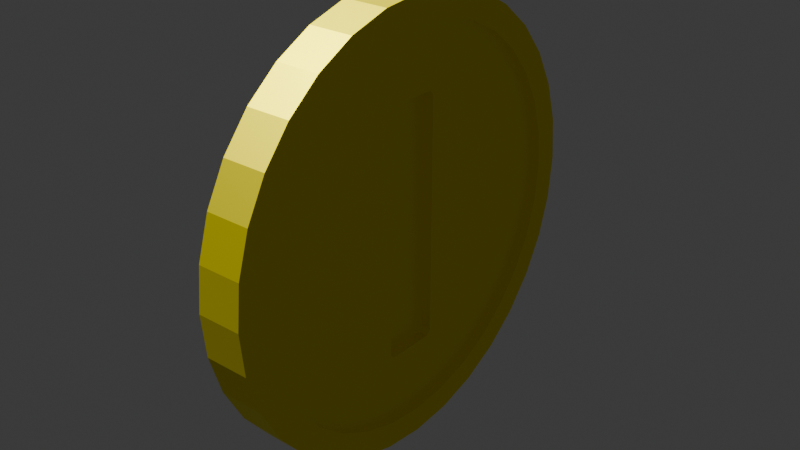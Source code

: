 # Source: MarioCoin.blend  (saved by Blender 4.1.24; exported with 4.5.12 LTS)
import bpy
from mathutils import Matrix  # noqa: F401  (used for matrix-valued properties, if any)

bpy.ops.wm.read_factory_settings(use_empty=True)
scene = bpy.context.scene
scene.name = 'Scene'

# ---- collections
col_collection = bpy.data.collections.new('Collection'); scene.collection.children.link(col_collection)

# ---- materials (node trees are filled in below, after node groups)
mat_mario_coin = bpy.data.materials.new('Mario Coin')
mat_mario_coin.use_transparent_shadow = False

# ---- material node trees
mat_mario_coin.use_nodes = True; mat_mario_coin.node_tree.nodes.clear()
_N = mat_mario_coin.node_tree.nodes; _L = mat_mario_coin.node_tree.links
n0 = _N.new('ShaderNodeBsdfPrincipled'); n0.name = 'Principled BSDF'; n0.location = (10, 300)
n0.inputs[0].default_value = (0.8002, 0.7024, 0.0, 1.0)
n0.inputs[1].default_value = 0.9831
n0.inputs[2].default_value = 0.5339
n0.inputs[27].default_value = (1.0, 0.8718, 0.0, 1.0)
n0.inputs[28].default_value = 0.01
n1 = _N.new('ShaderNodeOutputMaterial'); n1.name = 'Material Output'; n1.location = (300, 300)
_L.new(n0.outputs[0], n1.inputs[0])
n1.is_active_output = True

# ---- world
world_world = bpy.data.worlds.new('World'); scene.world = world_world
world_world.use_nodes = True; world_world.node_tree.nodes.clear()
_N = world_world.node_tree.nodes; _L = world_world.node_tree.links
n0 = _N.new('ShaderNodeOutputWorld'); n0.name = 'World Output'; n0.location = (300, 300)
n1 = _N.new('ShaderNodeBackground'); n1.name = 'Background'; n1.location = (10, 300)
n1.inputs[0].default_value = (0.05088, 0.05088, 0.05088, 1.0)
_L.new(n1.outputs[0], n0.inputs[0])
n0.is_active_output = True
world_world.color = (0.05088, 0.05088, 0.05088)
world_world.use_sun_shadow = False
world_world.sun_shadow_jitter_overblur = 0.0

# ---- lights
light_sun = bpy.data.lights.new('Sun', 'SUN')
light_sun.transmission_factor = 0.0

# ---- meshes
me_mario_coin_mesh = bpy.data.meshes.new('Mario Coin Mesh')
me_mario_coin_mesh.from_pydata([(-0.1019, 0.8815, -2.377e-08), (-0.104, 0.9016, -2.27e-08), (0.104, 0.9016, -3.179e-08), (0.1019, 0.8815, -3.071e-08), (-0.104, 0.8843, -0.1759), (-0.1019, 0.8646, -0.172), (0.1019, 0.8646, -0.172), (0.104, 0.8843, -0.1759), (-0.104, 0.833, -0.345), (-0.1019, 0.8144, -0.3373), (0.1019, 0.8144, -0.3373), (0.104, 0.833, -0.345), (-0.104, 0.7497, -0.5009), (-0.1019, 0.733, -0.4897), (0.1019, 0.733, -0.4897), (0.104, 0.7497, -0.5009), (-0.104, 0.6375, -0.6375), (-0.1019, 0.6233, -0.6233), (0.1019, 0.6233, -0.6233), (0.104, 0.6375, -0.6375), (-0.104, 0.5009, -0.7497), (-0.1019, 0.4897, -0.733), (0.1019, 0.4897, -0.733), (0.104, 0.5009, -0.7497), (-0.104, 0.345, -0.833), (-0.1019, 0.3373, -0.8144), (0.1019, 0.3373, -0.8144), (0.104, 0.345, -0.833), (-0.104, 0.1759, -0.8843), (-0.1019, 0.172, -0.8646), (0.1019, 0.172, -0.8646), (0.104, 0.1759, -0.8843), (-0.104, 7.801e-09, -0.9016), (-0.1019, 7.801e-09, -0.8815), (0.1019, 7.801e-09, -0.8815), (0.104, 7.801e-09, -0.9016), (-0.104, -0.1759, -0.8843), (-0.1019, -0.172, -0.8646), (0.1019, -0.172, -0.8646), (0.104, -0.1759, -0.8843), (-0.104, -0.345, -0.833), (-0.1019, -0.3373, -0.8144), (0.1019, -0.3373, -0.8144), (0.104, -0.345, -0.833), (-0.104, -0.5009, -0.7497), (-0.1019, -0.4897, -0.733), (0.1019, -0.4897, -0.733), (0.104, -0.5009, -0.7497), (-0.104, -0.6375, -0.6375), (-0.1019, -0.6233, -0.6233), (0.1019, -0.6233, -0.6233), (0.104, -0.6375, -0.6375), (-0.104, -0.7497, -0.5009), (-0.1019, -0.733, -0.4897), (0.1019, -0.733, -0.4897), (0.104, -0.7497, -0.5009), (-0.104, -0.833, -0.345), (-0.1019, -0.8144, -0.3373), (0.1019, -0.8144, -0.3373), (0.104, -0.833, -0.345), (-0.104, -0.8843, -0.1759), (-0.1019, -0.8646, -0.172), (0.1019, -0.8646, -0.172), (0.104, -0.8843, -0.1759), (-0.104, -0.9016, -2.27e-08), (-0.1019, -0.8815, -2.377e-08), (0.1019, -0.8815, -3.071e-08), (0.104, -0.9016, -3.179e-08), (-0.104, -0.8843, 0.1759), (-0.1019, -0.8646, 0.172), (0.1019, -0.8646, 0.172), (0.104, -0.8843, 0.1759), (-0.104, -0.833, 0.345), (-0.1019, -0.8144, 0.3373), (0.1019, -0.8144, 0.3373), (0.104, -0.833, 0.345), (-0.104, -0.7497, 0.5009), (-0.1019, -0.733, 0.4897), (0.1019, -0.733, 0.4897), (0.104, -0.7497, 0.5009), (-0.104, -0.6375, 0.6375), (-0.1019, -0.6233, 0.6233), (0.1019, -0.6233, 0.6233), (0.104, -0.6375, 0.6375), (-0.104, -0.5009, 0.7497), (-0.1019, -0.4897, 0.733), (0.1019, -0.4897, 0.733), (0.104, -0.5009, 0.7497), (-0.104, -0.345, 0.833), (-0.1019, -0.3373, 0.8144), (0.1019, -0.3373, 0.8144), (0.104, -0.345, 0.833), (-0.104, -0.1759, 0.8843), (-0.1019, -0.172, 0.8646), (0.1019, -0.172, 0.8646), (0.104, -0.1759, 0.8843), (-0.104, 7.801e-09, 0.9016), (-0.1019, 7.801e-09, 0.8815), (0.1019, 7.801e-09, 0.8815), (0.104, 7.801e-09, 0.9016), (-0.104, 0.1759, 0.8843), (-0.1019, 0.172, 0.8646), (0.1019, 0.172, 0.8646), (0.104, 0.1759, 0.8843), (-0.104, 0.345, 0.833), (-0.1019, 0.3373, 0.8144), (0.1019, 0.3373, 0.8144), (0.104, 0.345, 0.833), (-0.104, 0.5009, 0.7497), (-0.1019, 0.4897, 0.733), (0.1019, 0.4897, 0.733), (0.104, 0.5009, 0.7497), (-0.104, 0.6375, 0.6375), (-0.1019, 0.6233, 0.6233), (0.1019, 0.6233, 0.6233), (0.104, 0.6375, 0.6375), (-0.104, 0.7497, 0.5009), (-0.1019, 0.733, 0.4897), (0.1019, 0.733, 0.4897), (0.104, 0.7497, 0.5009), (-0.104, 0.833, 0.345), (-0.1019, 0.8144, 0.3373), (0.1019, 0.8144, 0.3373), (0.104, 0.833, 0.345), (-0.104, 0.8843, 0.1759), (-0.1019, 0.8646, 0.172), (0.1019, 0.8646, 0.172), (0.104, 0.8843, 0.1759), (-0.104, 0.9799, -2.27e-08), (-0.1019, 1.0, -2.279e-08), (-0.1019, 0.9808, -0.1951), (-0.104, 0.9611, -0.1912), (0.104, 0.9611, -0.1912), (0.1019, 0.9808, -0.1951), (0.1019, 1.0, -3.17e-08), (0.104, 0.9799, -3.179e-08), (-0.1019, 0.9239, -0.3827), (-0.104, 0.9053, -0.375), (0.104, 0.9053, -0.375), (0.1019, 0.9239, -0.3827), (-0.1019, 0.8315, -0.5556), (-0.104, 0.8148, -0.5444), (0.104, 0.8148, -0.5444), (0.1019, 0.8315, -0.5556), (-0.1019, 0.7071, -0.7071), (-0.104, 0.6929, -0.6929), (0.104, 0.6929, -0.6929), (0.1019, 0.7071, -0.7071), (-0.1019, 0.5556, -0.8315), (-0.104, 0.5444, -0.8148), (0.104, 0.5444, -0.8148), (0.1019, 0.5556, -0.8315), (-0.1019, 0.3827, -0.9239), (-0.104, 0.375, -0.9053), (0.104, 0.375, -0.9053), (0.1019, 0.3827, -0.9239), (-0.1019, 0.1951, -0.9808), (-0.104, 0.1912, -0.9611), (0.104, 0.1912, -0.9611), (0.1019, 0.1951, -0.9808), (-0.1019, 7.801e-09, -1.0), (-0.104, 7.801e-09, -0.9799), (0.104, 7.801e-09, -0.9799), (0.1019, 7.801e-09, -1.0), (-0.1019, -0.1951, -0.9808), (-0.104, -0.1912, -0.9611), (0.104, -0.1912, -0.9611), (0.1019, -0.1951, -0.9808), (-0.1019, -0.3827, -0.9239), (-0.104, -0.375, -0.9053), (0.104, -0.375, -0.9053), (0.1019, -0.3827, -0.9239), (-0.1019, -0.5556, -0.8315), (-0.104, -0.5444, -0.8148), (0.104, -0.5444, -0.8148), (0.1019, -0.5556, -0.8315), (-0.1019, -0.7071, -0.7071), (-0.104, -0.6929, -0.6929), (0.104, -0.6929, -0.6929), (0.1019, -0.7071, -0.7071), (-0.1019, -0.8315, -0.5556), (-0.104, -0.8148, -0.5444), (0.104, -0.8148, -0.5444), (0.1019, -0.8315, -0.5556), (-0.1019, -0.9239, -0.3827), (-0.104, -0.9053, -0.375), (0.104, -0.9053, -0.375), (0.1019, -0.9239, -0.3827), (-0.1019, -0.9808, -0.1951), (-0.104, -0.9611, -0.1912), (0.104, -0.9611, -0.1912), (0.1019, -0.9808, -0.1951), (-0.1019, -1.0, -2.279e-08), (-0.104, -0.9799, -2.27e-08), (0.104, -0.9799, -3.179e-08), (0.1019, -1.0, -3.17e-08), (-0.1019, -0.9808, 0.1951), (-0.104, -0.9611, 0.1912), (0.104, -0.9611, 0.1912), (0.1019, -0.9808, 0.1951), (-0.1019, -0.9239, 0.3827), (-0.104, -0.9053, 0.375), (0.104, -0.9053, 0.375), (0.1019, -0.9239, 0.3827), (-0.1019, -0.8315, 0.5556), (-0.104, -0.8148, 0.5444), (0.104, -0.8148, 0.5444), (0.1019, -0.8315, 0.5556), (-0.1019, -0.7071, 0.7071), (-0.104, -0.6929, 0.6929), (0.104, -0.6929, 0.6929), (0.1019, -0.7071, 0.7071), (-0.1019, -0.5556, 0.8315), (-0.104, -0.5444, 0.8148), (0.104, -0.5444, 0.8148), (0.1019, -0.5556, 0.8315), (-0.1019, -0.3827, 0.9239), (-0.104, -0.375, 0.9053), (0.104, -0.375, 0.9053), (0.1019, -0.3827, 0.9239), (-0.1019, -0.1951, 0.9808), (-0.104, -0.1912, 0.9611), (0.104, -0.1912, 0.9611), (0.1019, -0.1951, 0.9808), (-0.1019, 7.801e-09, 1.0), (-0.104, 7.801e-09, 0.9799), (0.104, 7.801e-09, 0.9799), (0.1019, 7.801e-09, 1.0), (-0.1019, 0.1951, 0.9808), (-0.104, 0.1912, 0.9611), (0.104, 0.1912, 0.9611), (0.1019, 0.1951, 0.9808), (-0.1019, 0.3827, 0.9239), (-0.104, 0.375, 0.9053), (0.104, 0.375, 0.9053), (0.1019, 0.3827, 0.9239), (-0.1019, 0.5556, 0.8315), (-0.104, 0.5444, 0.8148), (0.104, 0.5444, 0.8148), (0.1019, 0.5556, 0.8315), (-0.1019, 0.7071, 0.7071), (-0.104, 0.6929, 0.6929), (0.104, 0.6929, 0.6929), (0.1019, 0.7071, 0.7071), (-0.1019, 0.8315, 0.5556), (-0.104, 0.8148, 0.5444), (0.104, 0.8148, 0.5444), (0.1019, 0.8315, 0.5556), (-0.1019, 0.9239, 0.3827), (-0.104, 0.9053, 0.375), (0.104, 0.9053, 0.375), (0.1019, 0.9239, 0.3827), (-0.1019, 0.9808, 0.1951), (-0.104, 0.9611, 0.1912), (0.104, 0.9611, 0.1912), (0.1019, 0.9808, 0.1951), (-0.06355, 0.8614, -4.356e-08), (-0.06563, 0.8815, -4.25e-08), (-0.06563, 0.8646, -0.172), (-0.06355, 0.8449, -0.1681), (0.06353, 0.8449, -0.1681), (0.06561, 0.8646, -0.172), (0.06561, 0.8815, -1.198e-08), (0.06353, 0.8614, -1.093e-08), (-0.06563, 0.8144, -0.3373), (-0.06355, 0.7958, -0.3297), (0.06353, 0.7958, -0.3297), (0.06561, 0.8144, -0.3373), (-0.06563, 0.733, -0.4897), (-0.06355, 0.7162, -0.4786), (0.06353, 0.7162, -0.4786), (0.06561, 0.733, -0.4897), (-0.06563, 0.6233, -0.6233), (-0.06355, 0.6091, -0.6091), (0.06353, 0.6091, -0.6091), (0.06561, 0.6233, -0.6233), (-0.06563, 0.4897, -0.733), (-0.06355, 0.4786, -0.7162), (0.06353, 0.4786, -0.7162), (0.06561, 0.4897, -0.733), (-0.06563, 0.3373, -0.8144), (-0.06355, 0.3297, -0.7958), (0.06353, 0.3297, -0.7958), (0.06561, 0.3373, -0.8144), (-0.06147, 0.1121, -0.573), (-0.06147, 0.1321, -0.5516), (-0.06355, 0.135, -0.5927), (0.06145, 0.1121, -0.5718), (0.06353, 0.135, -0.5928), (0.06145, 0.1321, -0.5516), (-0.06355, 7.801e-09, -0.6018), (-0.06147, 7.801e-09, -0.5806), (0.06145, 7.801e-09, -0.5726), (0.06353, 7.801e-09, -0.5937), (-0.06147, -0.1121, -0.573), (-0.06355, -0.135, -0.5927), (-0.06147, -0.1321, -0.5516), (0.06145, -0.1121, -0.5718), (0.06145, -0.1321, -0.5516), (0.06353, -0.135, -0.5928), (-0.06563, -0.3373, -0.8144), (-0.06355, -0.3297, -0.7958), (0.06353, -0.3297, -0.7958), (0.06561, -0.3373, -0.8144), (-0.06563, -0.4897, -0.733), (-0.06355, -0.4786, -0.7162), (0.06353, -0.4786, -0.7162), (0.06561, -0.4897, -0.733), (-0.06563, -0.6233, -0.6233), (-0.06355, -0.6091, -0.6091), (0.06353, -0.6091, -0.6091), (0.06561, -0.6233, -0.6233), (-0.06563, -0.733, -0.4897), (-0.06355, -0.7162, -0.4786), (0.06353, -0.7162, -0.4786), (0.06561, -0.733, -0.4897), (-0.06563, -0.8144, -0.3373), (-0.06355, -0.7958, -0.3297), (0.06353, -0.7958, -0.3297), (0.06561, -0.8144, -0.3373), (-0.06563, -0.8646, -0.172), (-0.06355, -0.8449, -0.1681), (0.06353, -0.8449, -0.1681), (0.06561, -0.8646, -0.172), (-0.06563, -0.8815, -4.25e-08), (-0.06355, -0.8614, -4.356e-08), (0.06353, -0.8614, -1.093e-08), (0.06561, -0.8815, -1.198e-08), (-0.06563, -0.8646, 0.172), (-0.06355, -0.8449, 0.1681), (0.06353, -0.8449, 0.1681), (0.06561, -0.8646, 0.172), (-0.06563, -0.8144, 0.3373), (-0.06355, -0.7958, 0.3297), (0.06353, -0.7958, 0.3297), (0.06561, -0.8144, 0.3373), (-0.06563, -0.733, 0.4897), (-0.06355, -0.7162, 0.4786), (0.06353, -0.7162, 0.4786), (0.06561, -0.733, 0.4897), (-0.06563, -0.6233, 0.6233), (-0.06355, -0.6091, 0.6091), (0.06353, -0.6091, 0.6091), (0.06561, -0.6233, 0.6233), (-0.06563, -0.4897, 0.733), (-0.06355, -0.4786, 0.7162), (0.06353, -0.4786, 0.7162), (0.06561, -0.4897, 0.733), (-0.06563, -0.3373, 0.8144), (-0.06355, -0.3297, 0.7958), (0.06353, -0.3297, 0.7958), (0.06561, -0.3373, 0.8144), (-0.06147, -0.1121, 0.573), (-0.06147, -0.1321, 0.5516), (-0.06355, -0.135, 0.5927), (0.06145, -0.1121, 0.5718), (0.06353, -0.135, 0.5928), (0.06145, -0.1321, 0.5516), (-0.06355, 7.801e-09, 0.6018), (-0.06147, 7.801e-09, 0.5806), (0.06145, 7.801e-09, 0.5726), (0.06353, 7.801e-09, 0.5937), (-0.06147, 0.1121, 0.573), (-0.06355, 0.135, 0.5927), (-0.06147, 0.1321, 0.5516), (0.06145, 0.1121, 0.5718), (0.06145, 0.1321, 0.5516), (0.06353, 0.135, 0.5928), (-0.06563, 0.3373, 0.8144), (-0.06355, 0.3297, 0.7958), (0.06353, 0.3297, 0.7958), (0.06561, 0.3373, 0.8144), (-0.06563, 0.4897, 0.733), (-0.06355, 0.4786, 0.7162), (0.06353, 0.4786, 0.7162), (0.06561, 0.4897, 0.733), (-0.06563, 0.6233, 0.6233), (-0.06355, 0.6091, 0.6091), (0.06353, 0.6091, 0.6091), (0.06561, 0.6233, 0.6233), (-0.06563, 0.733, 0.4897), (-0.06355, 0.7162, 0.4786), (0.06353, 0.7162, 0.4786), (0.06561, 0.733, 0.4897), (-0.06563, 0.8144, 0.3373), (-0.06355, 0.7958, 0.3297), (0.06353, 0.7958, 0.3297), (0.06561, 0.8144, 0.3373), (-0.06563, 0.8646, 0.172), (-0.06355, 0.8449, 0.1681), (0.06353, 0.8449, 0.1681), (0.06561, 0.8646, 0.172), (-0.06563, 0.172, -0.8646), (-0.06355, 0.1681, -0.8449), (-0.06563, 7.801e-09, -0.8815), (-0.06355, 7.801e-09, -0.8614), (0.06353, 7.801e-09, -0.8614), (0.06561, 7.801e-09, -0.8815), (0.06353, 0.1681, -0.8449), (0.06561, 0.172, -0.8646), (-0.06563, -0.172, -0.8646), (-0.06355, -0.1681, -0.8449), (0.06353, -0.1681, -0.8449), (0.06561, -0.172, -0.8646), (-0.06563, -0.172, 0.8646), (-0.06355, -0.1681, 0.8449), (-0.06563, 7.801e-09, 0.8815), (-0.06355, 7.801e-09, 0.8614), (0.06353, 7.801e-09, 0.8614), (0.06561, 7.801e-09, 0.8815), (0.06353, -0.1681, 0.8449), (0.06561, -0.172, 0.8646), (-0.06563, 0.172, 0.8646), (-0.06355, 0.1681, 0.8449), (0.06353, 0.1681, 0.8449), (0.06561, 0.172, 0.8646), (-0.01306, 0.1121, -0.573), (-0.01098, 0.1121, -0.5529), (-0.01306, 0.1321, -0.5516), (-0.01306, 7.801e-09, -0.5806), (-0.01098, 7.916e-09, -0.5606), (0.01096, 7.801e-09, -0.5526), (0.01304, 7.801e-09, -0.5726), (0.01304, 0.1121, -0.5718), (0.01304, 0.1321, -0.5516), (0.01096, 0.1121, -0.5518), (-0.01306, -0.1121, -0.573), (-0.01306, -0.1321, -0.5516), (-0.01098, -0.1121, -0.5529), (0.01304, -0.1121, -0.5718), (0.01096, -0.1121, -0.5518), (0.01304, -0.1321, -0.5516), (-0.01306, -0.1121, 0.573), (-0.01098, -0.1121, 0.5529), (-0.01306, -0.1321, 0.5516), (-0.01306, 7.801e-09, 0.5806), (-0.01098, 7.683e-09, 0.5606), (0.01096, 7.801e-09, 0.5526), (0.01304, 7.801e-09, 0.5726), (0.01304, -0.1121, 0.5718), (0.01304, -0.1321, 0.5516), (0.01096, -0.1121, 0.5518), (-0.01306, 0.1121, 0.573), (-0.01306, 0.1321, 0.5516), (-0.01098, 0.1121, 0.5529), (0.01304, 0.1121, 0.5718), (0.01096, 0.1121, 0.5518), (0.01304, 0.1321, 0.5516)], [], [(252, 255, 134, 129), (136, 139, 143, 140), (140, 143, 147, 144), (144, 147, 151, 148), (148, 151, 155, 152), (152, 155, 159, 156), (156, 159, 163, 160), (160, 163, 167, 164), (164, 167, 171, 168), (168, 171, 175, 172), (172, 175, 179, 176), (176, 179, 183, 180), (180, 183, 187, 184), (184, 187, 191, 188), (188, 191, 195, 192), (192, 195, 199, 196), (196, 199, 203, 200), (200, 203, 207, 204), (204, 207, 211, 208), (208, 211, 215, 212), (212, 215, 219, 216), (216, 219, 223, 220), (220, 223, 227, 224), (224, 227, 231, 228), (228, 231, 235, 232), (232, 235, 239, 236), (236, 239, 243, 240), (240, 243, 247, 244), (244, 247, 251, 248), (248, 251, 255, 252), (54, 50, 311, 315), (256, 259, 265, 269, 273, 277, 281, 393, 413, 369, 373, 377, 381, 385, 389), (130, 133, 139, 136), (106, 102, 415, 371), (125, 0, 257, 388), (3, 126, 391, 262), (10, 6, 261, 267), (9, 13, 268, 264), (14, 10, 267, 271), (13, 17, 272, 268), (18, 14, 271, 275), (17, 21, 276, 272), (22, 18, 275, 279), (21, 25, 280, 276), (26, 22, 279, 283), (25, 29, 392, 280), (30, 26, 283, 399), (29, 33, 394, 392), (34, 30, 399, 397), (33, 37, 400, 394), (38, 34, 397, 403), (37, 41, 300, 400), (42, 38, 403, 303), (41, 45, 304, 300), (46, 42, 303, 307), (45, 49, 308, 304), (50, 46, 307, 311), (52, 48, 177, 181), (49, 53, 312, 308), (53, 57, 316, 312), (58, 54, 315, 319), (57, 61, 320, 316), (62, 58, 319, 323), (61, 65, 324, 320), (66, 62, 323, 327), (65, 69, 328, 324), (70, 66, 327, 331), (69, 73, 332, 328), (74, 70, 331, 335), (73, 77, 336, 332), (78, 74, 335, 339), (77, 81, 340, 336), (82, 78, 339, 343), (81, 85, 344, 340), (86, 82, 343, 347), (85, 89, 348, 344), (90, 86, 347, 351), (89, 93, 404, 348), (94, 90, 351, 411), (93, 97, 406, 404), (98, 94, 411, 409), (97, 101, 412, 406), (102, 98, 409, 415), (104, 100, 229, 233), (101, 105, 368, 412), (105, 109, 372, 368), (110, 106, 371, 375), (109, 113, 376, 372), (114, 110, 375, 379), (113, 117, 380, 376), (118, 114, 379, 383), (117, 121, 384, 380), (122, 118, 383, 387), (121, 125, 388, 384), (126, 122, 387, 391), (129, 134, 133, 130), (4, 1, 128, 131), (5, 9, 264, 258), (410, 350, 346, 342, 338, 334, 330, 326, 322, 318, 314, 310, 306, 302, 402), (103, 107, 234, 230), (51, 55, 182, 178), (108, 104, 233, 237), (56, 52, 181, 185), (1, 124, 253, 128), (107, 111, 238, 234), (55, 59, 186, 182), (2, 7, 132, 135), (112, 108, 237, 241), (60, 56, 185, 189), (8, 4, 131, 137), (111, 115, 242, 238), (59, 63, 190, 186), (7, 11, 138, 132), (116, 112, 241, 245), (64, 60, 189, 193), (12, 8, 137, 141), (115, 119, 246, 242), (63, 67, 194, 190), (11, 15, 142, 138), (120, 116, 245, 249), (68, 64, 193, 197), (16, 12, 141, 145), (119, 123, 250, 246), (67, 71, 198, 194), (15, 19, 146, 142), (124, 120, 249, 253), (72, 68, 197, 201), (20, 16, 145, 149), (123, 127, 254, 250), (71, 75, 202, 198), (19, 23, 150, 146), (6, 3, 262, 261), (76, 72, 201, 205), (24, 20, 149, 153), (127, 2, 135, 254), (75, 79, 206, 202), (23, 27, 154, 150), (80, 76, 205, 209), (28, 24, 153, 157), (79, 83, 210, 206), (27, 31, 158, 154), (84, 80, 209, 213), (32, 28, 157, 161), (83, 87, 214, 210), (31, 35, 162, 158), (88, 84, 213, 217), (36, 32, 161, 165), (87, 91, 218, 214), (35, 39, 166, 162), (92, 88, 217, 221), (40, 36, 165, 169), (91, 95, 222, 218), (39, 43, 170, 166), (96, 92, 221, 225), (44, 40, 169, 173), (95, 99, 226, 222), (43, 47, 174, 170), (100, 96, 225, 229), (48, 44, 173, 177), (99, 103, 230, 226), (47, 51, 178, 174), (352, 359, 435, 432), (290, 286, 393, 395), (286, 363, 413, 393), (263, 390, 386, 382, 378, 374, 370, 414, 398, 282, 278, 274, 270, 266, 260), (357, 298, 431, 440), (364, 285, 418, 443), (289, 366, 447, 424), (297, 292, 422, 429), (354, 295, 401, 405), (360, 355, 439, 438), (359, 362, 442, 435), (365, 360, 438, 445), (444, 417, 420, 428, 433, 436), (291, 294, 426, 419), (405, 401, 301, 305, 309, 313, 317, 321, 325, 329, 333, 337, 341, 345, 349), (296, 353, 434, 427), (292, 287, 423, 422), (446, 437, 441, 430, 421, 425), (361, 367, 414, 408), (358, 354, 405, 407), (284, 291, 419, 416), (288, 293, 396, 398), (367, 288, 398, 414), (356, 361, 408, 410), (295, 290, 395, 401), (299, 356, 410, 402), (363, 358, 407, 413), (293, 299, 402, 396), (284, 285, 286), (287, 288, 289), (294, 295, 296), (297, 298, 299), (352, 353, 354), (355, 356, 357), (362, 363, 364), (365, 366, 367), (416, 417, 418), (423, 424, 425), (426, 427, 428), (429, 430, 431), (432, 433, 434), (439, 440, 441), (442, 443, 444), (445, 446, 447), (129, 130, 131, 128), (133, 134, 135, 132), (130, 136, 137, 131), (139, 133, 132, 138), (136, 140, 141, 137), (143, 139, 138, 142), (140, 144, 145, 141), (147, 143, 142, 146), (144, 148, 149, 145), (151, 147, 146, 150), (148, 152, 153, 149), (155, 151, 150, 154), (152, 156, 157, 153), (159, 155, 154, 158), (156, 160, 161, 157), (163, 159, 158, 162), (160, 164, 165, 161), (167, 163, 162, 166), (164, 168, 169, 165), (171, 167, 166, 170), (168, 172, 173, 169), (175, 171, 170, 174), (172, 176, 177, 173), (179, 175, 174, 178), (176, 180, 181, 177), (183, 179, 178, 182), (180, 184, 185, 181), (187, 183, 182, 186), (184, 188, 189, 185), (191, 187, 186, 190), (188, 192, 193, 189), (195, 191, 190, 194), (192, 196, 197, 193), (199, 195, 194, 198), (196, 200, 201, 197), (203, 199, 198, 202), (200, 204, 205, 201), (207, 203, 202, 206), (204, 208, 209, 205), (211, 207, 206, 210), (208, 212, 213, 209), (215, 211, 210, 214), (212, 216, 217, 213), (219, 215, 214, 218), (216, 220, 221, 217), (223, 219, 218, 222), (220, 224, 225, 221), (227, 223, 222, 226), (224, 228, 229, 225), (231, 227, 226, 230), (228, 232, 233, 229), (235, 231, 230, 234), (232, 236, 237, 233), (239, 235, 234, 238), (236, 240, 241, 237), (243, 239, 238, 242), (240, 244, 245, 241), (247, 243, 242, 246), (244, 248, 249, 245), (251, 247, 246, 250), (248, 252, 253, 249), (255, 251, 250, 254), (252, 129, 128, 253), (134, 255, 254, 135), (1, 4, 5, 0), (7, 2, 3, 6), (4, 8, 9, 5), (11, 7, 6, 10), (8, 12, 13, 9), (15, 11, 10, 14), (12, 16, 17, 13), (19, 15, 14, 18), (16, 20, 21, 17), (23, 19, 18, 22), (20, 24, 25, 21), (27, 23, 22, 26), (24, 28, 29, 25), (31, 27, 26, 30), (28, 32, 33, 29), (35, 31, 30, 34), (32, 36, 37, 33), (39, 35, 34, 38), (36, 40, 41, 37), (43, 39, 38, 42), (40, 44, 45, 41), (47, 43, 42, 46), (44, 48, 49, 45), (51, 47, 46, 50), (48, 52, 53, 49), (55, 51, 50, 54), (52, 56, 57, 53), (59, 55, 54, 58), (56, 60, 61, 57), (63, 59, 58, 62), (60, 64, 65, 61), (67, 63, 62, 66), (64, 68, 69, 65), (71, 67, 66, 70), (68, 72, 73, 69), (75, 71, 70, 74), (72, 76, 77, 73), (79, 75, 74, 78), (76, 80, 81, 77), (83, 79, 78, 82), (80, 84, 85, 81), (87, 83, 82, 86), (84, 88, 89, 85), (91, 87, 86, 90), (88, 92, 93, 89), (95, 91, 90, 94), (92, 96, 97, 93), (99, 95, 94, 98), (96, 100, 101, 97), (103, 99, 98, 102), (100, 104, 105, 101), (107, 103, 102, 106), (104, 108, 109, 105), (111, 107, 106, 110), (108, 112, 113, 109), (115, 111, 110, 114), (112, 116, 117, 113), (119, 115, 114, 118), (116, 120, 121, 117), (123, 119, 118, 122), (120, 124, 125, 121), (127, 123, 122, 126), (124, 1, 0, 125), (2, 127, 126, 3), (257, 258, 259, 256), (261, 262, 263, 260), (258, 264, 265, 259), (267, 261, 260, 266), (264, 268, 269, 265), (271, 267, 266, 270), (268, 272, 273, 269), (275, 271, 270, 274), (272, 276, 277, 273), (279, 275, 274, 278), (276, 280, 281, 277), (283, 279, 278, 282), (280, 392, 393, 281), (399, 283, 282, 398), (392, 394, 395, 393), (397, 399, 398, 396), (394, 400, 401, 395), (403, 397, 396, 402), (400, 300, 301, 401), (303, 403, 402, 302), (300, 304, 305, 301), (307, 303, 302, 306), (304, 308, 309, 305), (311, 307, 306, 310), (308, 312, 313, 309), (315, 311, 310, 314), (312, 316, 317, 313), (319, 315, 314, 318), (316, 320, 321, 317), (323, 319, 318, 322), (320, 324, 325, 321), (327, 323, 322, 326), (324, 328, 329, 325), (331, 327, 326, 330), (328, 332, 333, 329), (335, 331, 330, 334), (332, 336, 337, 333), (339, 335, 334, 338), (336, 340, 341, 337), (343, 339, 338, 342), (340, 344, 345, 341), (347, 343, 342, 346), (344, 348, 349, 345), (351, 347, 346, 350), (348, 404, 405, 349), (411, 351, 350, 410), (404, 406, 407, 405), (409, 411, 410, 408), (406, 412, 413, 407), (415, 409, 408, 414), (412, 368, 369, 413), (371, 415, 414, 370), (368, 372, 373, 369), (375, 371, 370, 374), (372, 376, 377, 373), (379, 375, 374, 378), (376, 380, 381, 377), (383, 379, 378, 382), (380, 384, 385, 381), (387, 383, 382, 386), (384, 388, 389, 385), (391, 387, 386, 390), (388, 257, 256, 389), (262, 391, 390, 263), (286, 290, 291, 284), (293, 288, 287, 292), (290, 295, 294, 291), (299, 293, 292, 297), (354, 358, 359, 352), (361, 356, 355, 360), (358, 363, 362, 359), (367, 361, 360, 365), (366, 289, 288, 367), (356, 299, 298, 357), (295, 354, 353, 296), (285, 364, 363, 286), (416, 419, 420, 417), (422, 423, 425, 421), (419, 426, 428, 420), (429, 422, 421, 430), (432, 435, 436, 433), (438, 439, 441, 437), (435, 442, 444, 436), (445, 438, 437, 446), (446, 425, 424, 447), (440, 431, 430, 441), (427, 434, 433, 428), (417, 444, 443, 418), (352, 432, 434, 353), (426, 294, 296, 427), (418, 285, 284, 416), (447, 366, 365, 445), (442, 362, 364, 443), (289, 424, 423, 287), (357, 440, 439, 355), (297, 429, 431, 298), (0, 5, 258, 257)])
_uv = me_mario_coin_mesh.uv_layers.new(name='UVMap')
_uv.uv.foreach_set('vector', [0.4025, 0.4491, 0.4025, 0.5509, 0.5, 0.5509, 0.5, 0.4491, 0.6913, 0.4491, 0.6913, 0.5509, 0.7778, 0.5509, 0.7778, 0.4491, 0.7778, 0.4491, 0.7778, 0.5509, 0.8536, 0.5509, 0.8536, 0.4491, 0.8536, 0.4491, 0.8536, 0.5509, 0.7778, 0.5509, 0.7778, 0.4491, 0.7778, 0.4491, 0.7778, 0.5509, 0.6913, 0.5509, 0.6913, 0.4491, 0.6913, 0.4491, 0.6913, 0.5509, 0.5975, 0.5509, 0.5975, 0.4491, 0.5975, 0.4491, 0.5975, 0.5509, 0.5, 0.5509, 0.5, 0.4491, 0.5, 0.4491, 0.5, 0.5509, 0.4025, 0.5509, 0.4025, 0.4491, 0.4025, 0.4491, 0.4025, 0.5509, 0.3087, 0.5509, 0.3087, 0.4491, 0.3087, 0.4491, 0.3087, 0.5509, 0.2222, 0.5509, 0.2222, 0.4491, 0.2222, 0.4491, 0.2222, 0.5509, 0.1464, 0.5509, 0.1464, 0.4491, 0.8536, 0.4491, 0.8536, 0.5509, 0.7778, 0.5509, 0.7778, 0.4491, 0.7778, 0.4491, 0.7778, 0.5509, 0.6913, 0.5509, 0.6913, 0.4491, 0.6913, 0.4491, 0.6913, 0.5509, 0.5975, 0.5509, 0.5975, 0.4491, 0.5975, 0.4491, 0.5975, 0.5509, 0.5, 0.5509, 0.5, 0.4491, 0.5, 0.4491, 0.5, 0.5509, 0.4025, 0.5509, 0.4025, 0.4491, 0.4025, 0.4491, 0.4025, 0.5509, 0.3087, 0.5509, 0.3087, 0.4491, 0.3087, 0.4491, 0.3087, 0.5509, 0.2222, 0.5509, 0.2222, 0.4491, 0.2222, 0.4491, 0.2222, 0.5509, 0.1464, 0.5509, 0.1464, 0.4491, 0.1464, 0.4491, 0.1464, 0.5509, 0.2222, 0.5509, 0.2222, 0.4491, 0.2222, 0.4491, 0.2222, 0.5509, 0.3087, 0.5509, 0.3087, 0.4491, 0.3087, 0.4491, 0.3087, 0.5509, 0.4025, 0.5509, 0.4025, 0.4491, 0.4025, 0.4491, 0.4025, 0.5509, 0.5, 0.5509, 0.5, 0.4491, 0.5, 0.4491, 0.5, 0.5509, 0.5975, 0.5509, 0.5975, 0.4491, 0.5975, 0.4491, 0.5975, 0.5509, 0.6913, 0.5509, 0.6913, 0.4491, 0.6913, 0.4491, 0.6913, 0.5509, 0.7778, 0.5509, 0.7778, 0.4491, 0.7778, 0.4491, 0.7778, 0.5509, 0.8536, 0.5509, 0.8536, 0.4491, 0.1464, 0.4491, 0.1464, 0.5509, 0.2222, 0.5509, 0.2222, 0.4491, 0.2222, 0.4491, 0.2222, 0.5509, 0.3087, 0.5509, 0.3087, 0.4491, 0.3087, 0.4491, 0.3087, 0.5509, 0.4025, 0.5509, 0.4025, 0.4491, 0.7449, 0.5509, 0.8117, 0.5509, 0.8117, 0.5328, 0.7449, 0.5328, 0.5, 0.9307, 0.584, 0.9224, 0.6648, 0.8979, 0.7393, 0.8581, 0.8046, 0.8046, 0.8581, 0.7393, 0.8979, 0.6648, 0.9224, 0.584, 0.07757, 0.584, 0.1021, 0.6648, 0.1419, 0.7393, 0.1954, 0.8046, 0.2607, 0.8581, 0.3352, 0.8979, 0.416, 0.9224, 0.5975, 0.4491, 0.5975, 0.5509, 0.6913, 0.5509, 0.6913, 0.4491, 0.6687, 0.5509, 0.586, 0.5509, 0.586, 0.5328, 0.6687, 0.5328, 0.414, 0.4491, 0.5, 0.4491, 0.5, 0.4672, 0.414, 0.4672, 0.5, 0.5509, 0.414, 0.5509, 0.414, 0.5328, 0.5, 0.5328, 0.6687, 0.5509, 0.586, 0.5509, 0.586, 0.5328, 0.6687, 0.5328, 0.6687, 0.4491, 0.7449, 0.4491, 0.7449, 0.4672, 0.6687, 0.4672, 0.7449, 0.5509, 0.6687, 0.5509, 0.6687, 0.5328, 0.7449, 0.5328, 0.7449, 0.4491, 0.8117, 0.4491, 0.8117, 0.4672, 0.7449, 0.4672, 0.8117, 0.5509, 0.7449, 0.5509, 0.7449, 0.5328, 0.8117, 0.5328, 0.8117, 0.4491, 0.7449, 0.4491, 0.7449, 0.4672, 0.8117, 0.4672, 0.7449, 0.5509, 0.8117, 0.5509, 0.8117, 0.5328, 0.7449, 0.5328, 0.7449, 0.4491, 0.6687, 0.4491, 0.6687, 0.4672, 0.7449, 0.4672, 0.6687, 0.5509, 0.7449, 0.5509, 0.7449, 0.5328, 0.6687, 0.5328, 0.6687, 0.4491, 0.586, 0.4491, 0.586, 0.4672, 0.6687, 0.4672, 0.586, 0.5509, 0.6687, 0.5509, 0.6687, 0.5328, 0.586, 0.5328, 0.586, 0.4491, 0.5, 0.4491, 0.5, 0.4672, 0.586, 0.4672, 0.5, 0.5509, 0.586, 0.5509, 0.586, 0.5328, 0.5, 0.5328, 0.5, 0.4491, 0.414, 0.4491, 0.414, 0.4672, 0.5, 0.4672, 0.414, 0.5509, 0.5, 0.5509, 0.5, 0.5328, 0.414, 0.5328, 0.414, 0.4491, 0.3313, 0.4491, 0.3313, 0.4672, 0.414, 0.4672, 0.3313, 0.5509, 0.414, 0.5509, 0.414, 0.5328, 0.3313, 0.5328, 0.3313, 0.4491, 0.2551, 0.4491, 0.2551, 0.4672, 0.3313, 0.4672, 0.2551, 0.5509, 0.3313, 0.5509, 0.3313, 0.5328, 0.2551, 0.5328, 0.2551, 0.4491, 0.1883, 0.4491, 0.1883, 0.4672, 0.2551, 0.4672, 0.1883, 0.5509, 0.2551, 0.5509, 0.2551, 0.5328, 0.1883, 0.5328, 0.7505, 0.1252, 0.8188, 0.1812, 0.8464, 0.1536, 0.7722, 0.09262, 0.8117, 0.4491, 0.7449, 0.4491, 0.7449, 0.4672, 0.8117, 0.4672, 0.7449, 0.4491, 0.6687, 0.4491, 0.6687, 0.4672, 0.7449, 0.4672, 0.6687, 0.5509, 0.7449, 0.5509, 0.7449, 0.5328, 0.6687, 0.5328, 0.6687, 0.4491, 0.586, 0.4491, 0.586, 0.4672, 0.6687, 0.4672, 0.586, 0.5509, 0.6687, 0.5509, 0.6687, 0.5328, 0.586, 0.5328, 0.586, 0.4491, 0.5, 0.4491, 0.5, 0.4672, 0.586, 0.4672, 0.5, 0.5509, 0.586, 0.5509, 0.586, 0.5328, 0.5, 0.5328, 0.5, 0.4491, 0.414, 0.4491, 0.414, 0.4672, 0.5, 0.4672, 0.414, 0.5509, 0.5, 0.5509, 0.5, 0.5328, 0.414, 0.5328, 0.414, 0.4491, 0.3313, 0.4491, 0.3313, 0.4672, 0.414, 0.4672, 0.3313, 0.5509, 0.414, 0.5509, 0.414, 0.5328, 0.3313, 0.5328, 0.3313, 0.4491, 0.2551, 0.4491, 0.2551, 0.4672, 0.3313, 0.4672, 0.2551, 0.5509, 0.3313, 0.5509, 0.3313, 0.5328, 0.2551, 0.5328, 0.2551, 0.4491, 0.1883, 0.4491, 0.1883, 0.4672, 0.2551, 0.4672, 0.1883, 0.5509, 0.2551, 0.5509, 0.2551, 0.5328, 0.1883, 0.5328, 0.1883, 0.4491, 0.2551, 0.4491, 0.2551, 0.4672, 0.1883, 0.4672, 0.2551, 0.5509, 0.1883, 0.5509, 0.1883, 0.5328, 0.2551, 0.5328, 0.2551, 0.4491, 0.3313, 0.4491, 0.3313, 0.4672, 0.2551, 0.4672, 0.3313, 0.5509, 0.2551, 0.5509, 0.2551, 0.5328, 0.3313, 0.5328, 0.3313, 0.4491, 0.414, 0.4491, 0.414, 0.4672, 0.3313, 0.4672, 0.414, 0.5509, 0.3313, 0.5509, 0.3313, 0.5328, 0.414, 0.5328, 0.414, 0.4491, 0.5, 0.4491, 0.5, 0.4672, 0.414, 0.4672, 0.5, 0.5509, 0.414, 0.5509, 0.414, 0.5328, 0.5, 0.5328, 0.5, 0.4491, 0.586, 0.4491, 0.586, 0.4672, 0.5, 0.4672, 0.586, 0.5509, 0.5, 0.5509, 0.5, 0.5328, 0.586, 0.5328, 0.08351, 0.6725, 0.05785, 0.5879, 0.01946, 0.5956, 0.04734, 0.6875, 0.586, 0.4491, 0.6687, 0.4491, 0.6687, 0.4672, 0.586, 0.4672, 0.6687, 0.4491, 0.7449, 0.4491, 0.7449, 0.4672, 0.6687, 0.4672, 0.7449, 0.5509, 0.6687, 0.5509, 0.6687, 0.5328, 0.7449, 0.5328, 0.7449, 0.4491, 0.8117, 0.4491, 0.8117, 0.4672, 0.7449, 0.4672, 0.8117, 0.5509, 0.7449, 0.5509, 0.7449, 0.5328, 0.8117, 0.5328, 0.1883, 0.4491, 0.2551, 0.4491, 0.2551, 0.4672, 0.1883, 0.4672, 0.2551, 0.5509, 0.1883, 0.5509, 0.1883, 0.5328, 0.2551, 0.5328, 0.2551, 0.4491, 0.3313, 0.4491, 0.3313, 0.4672, 0.2551, 0.4672, 0.3313, 0.5509, 0.2551, 0.5509, 0.2551, 0.5328, 0.3313, 0.5328, 0.3313, 0.4491, 0.414, 0.4491, 0.414, 0.4672, 0.3313, 0.4672, 0.414, 0.5509, 0.3313, 0.5509, 0.3313, 0.5328, 0.414, 0.5328, 0.5, 0.4491, 0.5, 0.5509, 0.5975, 0.5509, 0.5975, 0.4491, 0.5879, 0.9421, 0.5, 0.9508, 0.5, 0.99, 0.5956, 0.9805, 0.586, 0.4491, 0.6687, 0.4491, 0.6687, 0.4672, 0.586, 0.4672, 0.07757, 0.416, 0.1021, 0.3352, 0.1419, 0.2607, 0.1954, 0.1954, 0.2607, 0.1419, 0.3352, 0.1021, 0.416, 0.07757, 0.5, 0.06929, 0.584, 0.07757, 0.6648, 0.1021, 0.7393, 0.1419, 0.8046, 0.1954, 0.8581, 0.2607, 0.8979, 0.3352, 0.9224, 0.416, 0.05785, 0.5879, 0.08351, 0.6725, 0.04734, 0.6875, 0.01946, 0.5956, 0.8188, 0.1812, 0.7505, 0.1252, 0.7722, 0.09262, 0.8464, 0.1536, 0.1252, 0.7505, 0.08351, 0.6725, 0.04734, 0.6875, 0.09262, 0.7722, 0.6725, 0.08351, 0.7505, 0.1252, 0.7722, 0.09262, 0.6875, 0.04734, 0.5, 0.9508, 0.4121, 0.9421, 0.4044, 0.9805, 0.5, 0.99, 0.08351, 0.6725, 0.1252, 0.7505, 0.09262, 0.7722, 0.04734, 0.6875, 0.7505, 0.1252, 0.6725, 0.08351, 0.6875, 0.04734, 0.7722, 0.09262, 0.5, 0.9508, 0.5879, 0.9421, 0.5956, 0.9805, 0.5, 0.99, 0.1812, 0.8188, 0.1252, 0.7505, 0.09262, 0.7722, 0.1536, 0.8464, 0.5879, 0.05785, 0.6725, 0.08351, 0.6875, 0.04734, 0.5956, 0.01946, 0.6725, 0.9165, 0.5879, 0.9421, 0.5956, 0.9805, 0.6875, 0.9527, 0.1252, 0.7505, 0.1812, 0.8188, 0.1536, 0.8464, 0.09262, 0.7722, 0.6725, 0.08351, 0.5879, 0.05785, 0.5956, 0.01946, 0.6875, 0.04734, 0.5879, 0.9421, 0.6725, 0.9165, 0.6875, 0.9527, 0.5956, 0.9805, 0.2495, 0.8748, 0.1812, 0.8188, 0.1536, 0.8464, 0.2278, 0.9074, 0.5, 0.04919, 0.5879, 0.05785, 0.5956, 0.01946, 0.5, 0.01005, 0.7505, 0.8748, 0.6725, 0.9165, 0.6875, 0.9527, 0.7722, 0.9074, 0.1812, 0.8188, 0.2495, 0.8748, 0.2278, 0.9074, 0.1536, 0.8464, 0.5879, 0.05785, 0.5, 0.04919, 0.5, 0.01005, 0.5956, 0.01946, 0.6725, 0.9165, 0.7505, 0.8748, 0.7722, 0.9074, 0.6875, 0.9527, 0.3275, 0.9165, 0.2495, 0.8748, 0.2278, 0.9074, 0.3125, 0.9527, 0.4121, 0.05785, 0.5, 0.04919, 0.5, 0.01005, 0.4044, 0.01946, 0.8188, 0.8188, 0.7505, 0.8748, 0.7722, 0.9074, 0.8464, 0.8464, 0.2495, 0.8748, 0.3275, 0.9165, 0.3125, 0.9527, 0.2278, 0.9074, 0.5, 0.04919, 0.4121, 0.05785, 0.4044, 0.01946, 0.5, 0.01005, 0.7505, 0.8748, 0.8188, 0.8188, 0.8464, 0.8464, 0.7722, 0.9074, 0.4121, 0.9421, 0.3275, 0.9165, 0.3125, 0.9527, 0.4044, 0.9805, 0.3275, 0.08351, 0.4121, 0.05785, 0.4044, 0.01946, 0.3125, 0.04734, 0.8748, 0.7505, 0.8188, 0.8188, 0.8464, 0.8464, 0.9074, 0.7722, 0.3275, 0.9165, 0.4121, 0.9421, 0.4044, 0.9805, 0.3125, 0.9527, 0.4121, 0.05785, 0.3275, 0.08351, 0.3125, 0.04734, 0.4044, 0.01946, 0.8188, 0.8188, 0.8748, 0.7505, 0.9074, 0.7722, 0.8464, 0.8464, 0.586, 0.5509, 0.5, 0.5509, 0.5, 0.5328, 0.586, 0.5328, 0.2495, 0.1252, 0.3275, 0.08351, 0.3125, 0.04734, 0.2278, 0.09262, 0.9165, 0.6725, 0.8748, 0.7505, 0.9074, 0.7722, 0.9527, 0.6875, 0.4121, 0.9421, 0.5, 0.9508, 0.5, 0.99, 0.4044, 0.9805, 0.3275, 0.08351, 0.2495, 0.1252, 0.2278, 0.09262, 0.3125, 0.04734, 0.8748, 0.7505, 0.9165, 0.6725, 0.9527, 0.6875, 0.9074, 0.7722, 0.1812, 0.1812, 0.2495, 0.1252, 0.2278, 0.09262, 0.1536, 0.1536, 0.9421, 0.5879, 0.9165, 0.6725, 0.9527, 0.6875, 0.9805, 0.5956, 0.2495, 0.1252, 0.1812, 0.1812, 0.1536, 0.1536, 0.2278, 0.09262, 0.9165, 0.6725, 0.9421, 0.5879, 0.9805, 0.5956, 0.9527, 0.6875, 0.1252, 0.2495, 0.1812, 0.1812, 0.1536, 0.1536, 0.09262, 0.2278, 0.9508, 0.5, 0.9421, 0.5879, 0.9805, 0.5956, 0.99, 0.5, 0.1812, 0.1812, 0.1252, 0.2495, 0.09262, 0.2278, 0.1536, 0.1536, 0.9421, 0.5879, 0.9508, 0.5, 0.99, 0.5, 0.9805, 0.5956, 0.08351, 0.3275, 0.1252, 0.2495, 0.09262, 0.2278, 0.04734, 0.3125, 0.9421, 0.4121, 0.9508, 0.5, 0.99, 0.5, 0.9805, 0.4044, 0.1252, 0.2495, 0.08351, 0.3275, 0.04734, 0.3125, 0.09262, 0.2278, 0.9508, 0.5, 0.9421, 0.4121, 0.9805, 0.4044, 0.99, 0.5, 0.05785, 0.4121, 0.08351, 0.3275, 0.04734, 0.3125, 0.01946, 0.4044, 0.9165, 0.3275, 0.9421, 0.4121, 0.9805, 0.4044, 0.9527, 0.3125, 0.08351, 0.3275, 0.05785, 0.4121, 0.01946, 0.4044, 0.04734, 0.3125, 0.9421, 0.4121, 0.9165, 0.3275, 0.9527, 0.3125, 0.9805, 0.4044, 0.04919, 0.5, 0.05785, 0.4121, 0.01946, 0.4044, 0.01005, 0.5, 0.8748, 0.2495, 0.9165, 0.3275, 0.9527, 0.3125, 0.9074, 0.2278, 0.05785, 0.4121, 0.04919, 0.5, 0.01005, 0.5, 0.01946, 0.4044, 0.9165, 0.3275, 0.8748, 0.2495, 0.9074, 0.2278, 0.9527, 0.3125, 0.05785, 0.5879, 0.04919, 0.5, 0.01005, 0.5, 0.01946, 0.5956, 0.8188, 0.1812, 0.8748, 0.2495, 0.9074, 0.2278, 0.8464, 0.1536, 0.04919, 0.5, 0.05785, 0.5879, 0.01946, 0.5956, 0.01005, 0.5, 0.8748, 0.2495, 0.8188, 0.1812, 0.8464, 0.1536, 0.9074, 0.2278, 0.4439, 0.4693, 0.5, 0.4693, 0.5, 0.4935, 0.4439, 0.4935, 0.8009, 0.5, 0.7963, 0.5675, 0.9224, 0.584, 0.9307, 0.5, 0.7963, 0.5675, 0.2037, 0.5675, 0.07757, 0.584, 0.9224, 0.584, 0.5, 0.9307, 0.416, 0.9224, 0.3352, 0.8979, 0.2607, 0.8581, 0.1954, 0.8046, 0.1419, 0.7393, 0.1021, 0.6648, 0.07757, 0.584, 0.9224, 0.584, 0.8979, 0.6648, 0.8581, 0.7393, 0.8046, 0.8046, 0.7393, 0.8581, 0.6648, 0.8979, 0.584, 0.9224, 0.2242, 0.5307, 0.7758, 0.5307, 0.7758, 0.5065, 0.2242, 0.5065, 0.2242, 0.4693, 0.7758, 0.4693, 0.7758, 0.4935, 0.2242, 0.4935, 0.7758, 0.5307, 0.2242, 0.5307, 0.2242, 0.5065, 0.7758, 0.5065, 0.4439, 0.5307, 0.5, 0.5307, 0.5, 0.5065, 0.4439, 0.5065, 0.2037, 0.4325, 0.7963, 0.4325, 0.9224, 0.416, 0.07757, 0.416, 0.5, 0.5307, 0.4439, 0.5307, 0.4439, 0.5065, 0.5, 0.5065, 0.5, 0.4693, 0.5561, 0.4693, 0.5561, 0.4935, 0.5, 0.4935, 0.5561, 0.5307, 0.5, 0.5307, 0.5, 0.5065, 0.5561, 0.5065, 0.2235, 0.5561, 0.7765, 0.5561, 0.7803, 0.5, 0.7765, 0.4439, 0.2235, 0.4439, 0.2197, 0.5, 0.5, 0.4693, 0.4439, 0.4693, 0.4439, 0.4935, 0.5, 0.4935, 0.07757, 0.416, 0.9224, 0.416, 0.8979, 0.3352, 0.8581, 0.2607, 0.8046, 0.1954, 0.7393, 0.1419, 0.6648, 0.1021, 0.584, 0.07757, 0.5, 0.06929, 0.416, 0.07757, 0.3352, 0.1021, 0.2607, 0.1419, 0.1954, 0.1954, 0.1419, 0.2607, 0.1021, 0.3352, 0.7758, 0.4693, 0.2242, 0.4693, 0.2242, 0.4935, 0.7758, 0.4935, 0.5, 0.5307, 0.5561, 0.5307, 0.5561, 0.5065, 0.5, 0.5065, 0.2241, 0.5561, 0.2237, 0.5, 0.2241, 0.4439, 0.7759, 0.4439, 0.7763, 0.5, 0.7759, 0.5561, 0.2031, 0.5, 0.2036, 0.5675, 0.07757, 0.584, 0.06929, 0.5, 0.1991, 0.5, 0.2037, 0.4325, 0.07757, 0.416, 0.06929, 0.5, 0.5561, 0.4693, 0.5, 0.4693, 0.5, 0.4935, 0.5561, 0.4935, 0.7964, 0.5675, 0.7969, 0.5, 0.9307, 0.5, 0.9224, 0.584, 0.2036, 0.5675, 0.7964, 0.5675, 0.9224, 0.584, 0.07757, 0.584, 0.2036, 0.4325, 0.2031, 0.5, 0.06929, 0.5, 0.07757, 0.416, 0.7963, 0.4325, 0.8009, 0.5, 0.9307, 0.5, 0.9224, 0.416, 0.7964, 0.4325, 0.2036, 0.4325, 0.07757, 0.416, 0.9224, 0.416, 0.2037, 0.5675, 0.1991, 0.5, 0.06929, 0.5, 0.07757, 0.584, 0.7969, 0.5, 0.7964, 0.4325, 0.9224, 0.416, 0.9307, 0.5, 0.7865, 0.5561, 0.7758, 0.5661, 0.7963, 0.5675, 0.7859, 0.5561, 0.7964, 0.5675, 0.7758, 0.5661, 0.7865, 0.4439, 0.7963, 0.4325, 0.7758, 0.4339, 0.7859, 0.4439, 0.7758, 0.4339, 0.7964, 0.4325, 0.2135, 0.4439, 0.2242, 0.4339, 0.2037, 0.4325, 0.2141, 0.4439, 0.2036, 0.4325, 0.2242, 0.4339, 0.2135, 0.5561, 0.2037, 0.5675, 0.2242, 0.5661, 0.2141, 0.5561, 0.2242, 0.5661, 0.2036, 0.5675, 0.7865, 0.5561, 0.7765, 0.5561, 0.7758, 0.5661, 0.7859, 0.5561, 0.7758, 0.5661, 0.7759, 0.5561, 0.7865, 0.4439, 0.7758, 0.4339, 0.7765, 0.4439, 0.7859, 0.4439, 0.7759, 0.4439, 0.7758, 0.4339, 0.2135, 0.4439, 0.2235, 0.4439, 0.2242, 0.4339, 0.2141, 0.4439, 0.2242, 0.4339, 0.2241, 0.4439, 0.2135, 0.5561, 0.2242, 0.5661, 0.2235, 0.5561, 0.2141, 0.5561, 0.2241, 0.5561, 0.2242, 0.5661, 0.5, 1.0, 0.5975, 0.9904, 0.5956, 0.9805, 0.5, 0.99, 0.5975, 0.9904, 0.5, 1.0, 0.5, 0.99, 0.5956, 0.9805, 0.5975, 0.9904, 0.6913, 0.9619, 0.6875, 0.9527, 0.5956, 0.9805, 0.6913, 0.9619, 0.5975, 0.9904, 0.5956, 0.9805, 0.6875, 0.9527, 0.6913, 0.9619, 0.7778, 0.9157, 0.7722, 0.9074, 0.6875, 0.9527, 0.7778, 0.9157, 0.6913, 0.9619, 0.6875, 0.9527, 0.7722, 0.9074, 0.7778, 0.9157, 0.8536, 0.8536, 0.8464, 0.8464, 0.7722, 0.9074, 0.8536, 0.8536, 0.7778, 0.9157, 0.7722, 0.9074, 0.8464, 0.8464, 0.8536, 0.8536, 0.9157, 0.7778, 0.9074, 0.7722, 0.8464, 0.8464, 0.9157, 0.7778, 0.8536, 0.8536, 0.8464, 0.8464, 0.9074, 0.7722, 0.9157, 0.7778, 0.9619, 0.6913, 0.9527, 0.6875, 0.9074, 0.7722, 0.9619, 0.6913, 0.9157, 0.7778, 0.9074, 0.7722, 0.9527, 0.6875, 0.9619, 0.6913, 0.9904, 0.5975, 0.9805, 0.5956, 0.9527, 0.6875, 0.9904, 0.5975, 0.9619, 0.6913, 0.9527, 0.6875, 0.9805, 0.5956, 0.9904, 0.5975, 1.0, 0.5, 0.99, 0.5, 0.9805, 0.5956, 1.0, 0.5, 0.9904, 0.5975, 0.9805, 0.5956, 0.99, 0.5, 1.0, 0.5, 0.9904, 0.4025, 0.9805, 0.4044, 0.99, 0.5, 0.9904, 0.4025, 1.0, 0.5, 0.99, 0.5, 0.9805, 0.4044, 0.9904, 0.4025, 0.9619, 0.3087, 0.9527, 0.3125, 0.9805, 0.4044, 0.9619, 0.3087, 0.9904, 0.4025, 0.9805, 0.4044, 0.9527, 0.3125, 0.9619, 0.3087, 0.9157, 0.2222, 0.9074, 0.2278, 0.9527, 0.3125, 0.9157, 0.2222, 0.9619, 0.3087, 0.9527, 0.3125, 0.9074, 0.2278, 0.9157, 0.2222, 0.8536, 0.1464, 0.8464, 0.1536, 0.9074, 0.2278, 0.8536, 0.1464, 0.9157, 0.2222, 0.9074, 0.2278, 0.8464, 0.1536, 0.8536, 0.1464, 0.7778, 0.08427, 0.7722, 0.09262, 0.8464, 0.1536, 0.7778, 0.08427, 0.8536, 0.1464, 0.8464, 0.1536, 0.7722, 0.09262, 0.7778, 0.08427, 0.6913, 0.03806, 0.6875, 0.04734, 0.7722, 0.09262, 0.6913, 0.03806, 0.7778, 0.08427, 0.7722, 0.09262, 0.6875, 0.04734, 0.6913, 0.03806, 0.5975, 0.009607, 0.5956, 0.01946, 0.6875, 0.04734, 0.5975, 0.009607, 0.6913, 0.03806, 0.6875, 0.04734, 0.5956, 0.01946, 0.5975, 0.009607, 0.5, 0.0, 0.5, 0.01005, 0.5956, 0.01946, 0.5, 0.0, 0.5975, 0.009607, 0.5956, 0.01946, 0.5, 0.01005, 0.5, 0.0, 0.4025, 0.009607, 0.4044, 0.01946, 0.5, 0.01005, 0.4025, 0.009607, 0.5, 0.0, 0.5, 0.01005, 0.4044, 0.01946, 0.4025, 0.009607, 0.3087, 0.03806, 0.3125, 0.04734, 0.4044, 0.01946, 0.3087, 0.03806, 0.4025, 0.009607, 0.4044, 0.01946, 0.3125, 0.04734, 0.3087, 0.03806, 0.2222, 0.08427, 0.2278, 0.09262, 0.3125, 0.04734, 0.2222, 0.08427, 0.3087, 0.03806, 0.3125, 0.04734, 0.2278, 0.09262, 0.2222, 0.08427, 0.1464, 0.1464, 0.1536, 0.1536, 0.2278, 0.09262, 0.1464, 0.1464, 0.2222, 0.08427, 0.2278, 0.09262, 0.1536, 0.1536, 0.1464, 0.1464, 0.08427, 0.2222, 0.09262, 0.2278, 0.1536, 0.1536, 0.08427, 0.2222, 0.1464, 0.1464, 0.1536, 0.1536, 0.09262, 0.2278, 0.08427, 0.2222, 0.03806, 0.3087, 0.04734, 0.3125, 0.09262, 0.2278, 0.03806, 0.3087, 0.08427, 0.2222, 0.09262, 0.2278, 0.04734, 0.3125, 0.03806, 0.3087, 0.009607, 0.4025, 0.01946, 0.4044, 0.04734, 0.3125, 0.009607, 0.4025, 0.03806, 0.3087, 0.04734, 0.3125, 0.01946, 0.4044, 0.009607, 0.4025, 0.0, 0.5, 0.01005, 0.5, 0.01946, 0.4044, 0.0, 0.5, 0.009607, 0.4025, 0.01946, 0.4044, 0.01005, 0.5, 0.0, 0.5, 0.009607, 0.5975, 0.01946, 0.5956, 0.01005, 0.5, 0.009607, 0.5975, 0.0, 0.5, 0.01005, 0.5, 0.01946, 0.5956, 0.009607, 0.5975, 0.03806, 0.6913, 0.04734, 0.6875, 0.01946, 0.5956, 0.03806, 0.6913, 0.009607, 0.5975, 0.01946, 0.5956, 0.04734, 0.6875, 0.03806, 0.6913, 0.08427, 0.7778, 0.09262, 0.7722, 0.04734, 0.6875, 0.08427, 0.7778, 0.03806, 0.6913, 0.04734, 0.6875, 0.09262, 0.7722, 0.08427, 0.7778, 0.1464, 0.8536, 0.1536, 0.8464, 0.09262, 0.7722, 0.1464, 0.8536, 0.08427, 0.7778, 0.09262, 0.7722, 0.1536, 0.8464, 0.1464, 0.8536, 0.2222, 0.9157, 0.2278, 0.9074, 0.1536, 0.8464, 0.2222, 0.9157, 0.1464, 0.8536, 0.1536, 0.8464, 0.2278, 0.9074, 0.2222, 0.9157, 0.3087, 0.9619, 0.3125, 0.9527, 0.2278, 0.9074, 0.3087, 0.9619, 0.2222, 0.9157, 0.2278, 0.9074, 0.3125, 0.9527, 0.3087, 0.9619, 0.4025, 0.9904, 0.4044, 0.9805, 0.3125, 0.9527, 0.4025, 0.9904, 0.3087, 0.9619, 0.3125, 0.9527, 0.4044, 0.9805, 0.4025, 0.9904, 0.5, 1.0, 0.5, 0.99, 0.4044, 0.9805, 0.5, 1.0, 0.4025, 0.9904, 0.4044, 0.9805, 0.5, 0.99, 0.5, 0.9508, 0.5879, 0.9421, 0.586, 0.9323, 0.5, 0.9408, 0.5879, 0.9421, 0.5, 0.9508, 0.5, 0.9408, 0.586, 0.9323, 0.5879, 0.9421, 0.6725, 0.9165, 0.6687, 0.9072, 0.586, 0.9323, 0.6725, 0.9165, 0.5879, 0.9421, 0.586, 0.9323, 0.6687, 0.9072, 0.6725, 0.9165, 0.7505, 0.8748, 0.7449, 0.8665, 0.6687, 0.9072, 0.7505, 0.8748, 0.6725, 0.9165, 0.6687, 0.9072, 0.7449, 0.8665, 0.7505, 0.8748, 0.8188, 0.8188, 0.8117, 0.8117, 0.7449, 0.8665, 0.8188, 0.8188, 0.7505, 0.8748, 0.7449, 0.8665, 0.8117, 0.8117, 0.8188, 0.8188, 0.8748, 0.7505, 0.8665, 0.7449, 0.8117, 0.8117, 0.8748, 0.7505, 0.8188, 0.8188, 0.8117, 0.8117, 0.8665, 0.7449, 0.8748, 0.7505, 0.9165, 0.6725, 0.9072, 0.6687, 0.8665, 0.7449, 0.9165, 0.6725, 0.8748, 0.7505, 0.8665, 0.7449, 0.9072, 0.6687, 0.9165, 0.6725, 0.9421, 0.5879, 0.9323, 0.586, 0.9072, 0.6687, 0.9421, 0.5879, 0.9165, 0.6725, 0.9072, 0.6687, 0.9323, 0.586, 0.9421, 0.5879, 0.9508, 0.5, 0.9408, 0.5, 0.9323, 0.586, 0.9508, 0.5, 0.9421, 0.5879, 0.9323, 0.586, 0.9408, 0.5, 0.9508, 0.5, 0.9421, 0.4121, 0.9323, 0.414, 0.9408, 0.5, 0.9421, 0.4121, 0.9508, 0.5, 0.9408, 0.5, 0.9323, 0.414, 0.9421, 0.4121, 0.9165, 0.3275, 0.9072, 0.3313, 0.9323, 0.414, 0.9165, 0.3275, 0.9421, 0.4121, 0.9323, 0.414, 0.9072, 0.3313, 0.9165, 0.3275, 0.8748, 0.2495, 0.8665, 0.2551, 0.9072, 0.3313, 0.8748, 0.2495, 0.9165, 0.3275, 0.9072, 0.3313, 0.8665, 0.2551, 0.8748, 0.2495, 0.8188, 0.1812, 0.8117, 0.1883, 0.8665, 0.2551, 0.8188, 0.1812, 0.8748, 0.2495, 0.8665, 0.2551, 0.8117, 0.1883, 0.8188, 0.1812, 0.7505, 0.1252, 0.7449, 0.1335, 0.8117, 0.1883, 0.7505, 0.1252, 0.8188, 0.1812, 0.8117, 0.1883, 0.7449, 0.1335, 0.7505, 0.1252, 0.6725, 0.08351, 0.6687, 0.09279, 0.7449, 0.1335, 0.6725, 0.08351, 0.7505, 0.1252, 0.7449, 0.1335, 0.6687, 0.09279, 0.6725, 0.08351, 0.5879, 0.05785, 0.586, 0.06771, 0.6687, 0.09279, 0.5879, 0.05785, 0.6725, 0.08351, 0.6687, 0.09279, 0.586, 0.06771, 0.5879, 0.05785, 0.5, 0.04919, 0.5, 0.05924, 0.586, 0.06771, 0.5, 0.04919, 0.5879, 0.05785, 0.586, 0.06771, 0.5, 0.05924, 0.5, 0.04919, 0.4121, 0.05785, 0.414, 0.06771, 0.5, 0.05924, 0.4121, 0.05785, 0.5, 0.04919, 0.5, 0.05924, 0.414, 0.06771, 0.4121, 0.05785, 0.3275, 0.08351, 0.3313, 0.09279, 0.414, 0.06771, 0.3275, 0.08351, 0.4121, 0.05785, 0.414, 0.06771, 0.3313, 0.09279, 0.3275, 0.08351, 0.2495, 0.1252, 0.2551, 0.1335, 0.3313, 0.09279, 0.2495, 0.1252, 0.3275, 0.08351, 0.3313, 0.09279, 0.2551, 0.1335, 0.2495, 0.1252, 0.1812, 0.1812, 0.1883, 0.1883, 0.2551, 0.1335, 0.1812, 0.1812, 0.2495, 0.1252, 0.2551, 0.1335, 0.1883, 0.1883, 0.1812, 0.1812, 0.1252, 0.2495, 0.1335, 0.2551, 0.1883, 0.1883, 0.1252, 0.2495, 0.1812, 0.1812, 0.1883, 0.1883, 0.1335, 0.2551, 0.1252, 0.2495, 0.08351, 0.3275, 0.09279, 0.3313, 0.1335, 0.2551, 0.08351, 0.3275, 0.1252, 0.2495, 0.1335, 0.2551, 0.09279, 0.3313, 0.08351, 0.3275, 0.05785, 0.4121, 0.06771, 0.414, 0.09279, 0.3313, 0.05785, 0.4121, 0.08351, 0.3275, 0.09279, 0.3313, 0.06771, 0.414, 0.05785, 0.4121, 0.04919, 0.5, 0.05924, 0.5, 0.06771, 0.414, 0.04919, 0.5, 0.05785, 0.4121, 0.06771, 0.414, 0.05924, 0.5, 0.04919, 0.5, 0.05785, 0.5879, 0.06771, 0.586, 0.05924, 0.5, 0.05785, 0.5879, 0.04919, 0.5, 0.05924, 0.5, 0.06771, 0.586, 0.05785, 0.5879, 0.08351, 0.6725, 0.09279, 0.6687, 0.06771, 0.586, 0.08351, 0.6725, 0.05785, 0.5879, 0.06771, 0.586, 0.09279, 0.6687, 0.08351, 0.6725, 0.1252, 0.7505, 0.1335, 0.7449, 0.09279, 0.6687, 0.1252, 0.7505, 0.08351, 0.6725, 0.09279, 0.6687, 0.1335, 0.7449, 0.1252, 0.7505, 0.1812, 0.8188, 0.1883, 0.8117, 0.1335, 0.7449, 0.1812, 0.8188, 0.1252, 0.7505, 0.1335, 0.7449, 0.1883, 0.8117, 0.1812, 0.8188, 0.2495, 0.8748, 0.2551, 0.8665, 0.1883, 0.8117, 0.2495, 0.8748, 0.1812, 0.8188, 0.1883, 0.8117, 0.2551, 0.8665, 0.2495, 0.8748, 0.3275, 0.9165, 0.3313, 0.9072, 0.2551, 0.8665, 0.3275, 0.9165, 0.2495, 0.8748, 0.2551, 0.8665, 0.3313, 0.9072, 0.3275, 0.9165, 0.4121, 0.9421, 0.414, 0.9323, 0.3313, 0.9072, 0.4121, 0.9421, 0.3275, 0.9165, 0.3313, 0.9072, 0.414, 0.9323, 0.4121, 0.9421, 0.5, 0.9508, 0.5, 0.9408, 0.414, 0.9323, 0.5, 0.9508, 0.4121, 0.9421, 0.414, 0.9323, 0.5, 0.9408, 0.5, 0.9408, 0.586, 0.9323, 0.584, 0.9224, 0.5, 0.9307, 0.586, 0.9323, 0.5, 0.9408, 0.5, 0.9307, 0.584, 0.9224, 0.586, 0.9323, 0.6687, 0.9072, 0.6648, 0.8979, 0.584, 0.9224, 0.6687, 0.9072, 0.586, 0.9323, 0.584, 0.9224, 0.6648, 0.8979, 0.6687, 0.9072, 0.7449, 0.8665, 0.7393, 0.8581, 0.6648, 0.8979, 0.7449, 0.8665, 0.6687, 0.9072, 0.6648, 0.8979, 0.7393, 0.8581, 0.7449, 0.8665, 0.8117, 0.8117, 0.8046, 0.8046, 0.7393, 0.8581, 0.8117, 0.8117, 0.7449, 0.8665, 0.7393, 0.8581, 0.8046, 0.8046, 0.8117, 0.8117, 0.8665, 0.7449, 0.8581, 0.7393, 0.8046, 0.8046, 0.8665, 0.7449, 0.8117, 0.8117, 0.8046, 0.8046, 0.8581, 0.7393, 0.8665, 0.7449, 0.9072, 0.6687, 0.8979, 0.6648, 0.8581, 0.7393, 0.9072, 0.6687, 0.8665, 0.7449, 0.8581, 0.7393, 0.8979, 0.6648, 0.9072, 0.6687, 0.9323, 0.586, 0.9224, 0.584, 0.8979, 0.6648, 0.9323, 0.586, 0.9072, 0.6687, 0.8979, 0.6648, 0.9224, 0.584, 0.9323, 0.586, 0.9408, 0.5, 0.9307, 0.5, 0.9224, 0.584, 0.9408, 0.5, 0.9323, 0.586, 0.9224, 0.584, 0.9307, 0.5, 0.9408, 0.5, 0.9323, 0.414, 0.9224, 0.416, 0.9307, 0.5, 0.9323, 0.414, 0.9408, 0.5, 0.9307, 0.5, 0.9224, 0.416, 0.9323, 0.414, 0.9072, 0.3313, 0.8979, 0.3352, 0.9224, 0.416, 0.9072, 0.3313, 0.9323, 0.414, 0.9224, 0.416, 0.8979, 0.3352, 0.9072, 0.3313, 0.8665, 0.2551, 0.8581, 0.2607, 0.8979, 0.3352, 0.8665, 0.2551, 0.9072, 0.3313, 0.8979, 0.3352, 0.8581, 0.2607, 0.8665, 0.2551, 0.8117, 0.1883, 0.8046, 0.1954, 0.8581, 0.2607, 0.8117, 0.1883, 0.8665, 0.2551, 0.8581, 0.2607, 0.8046, 0.1954, 0.8117, 0.1883, 0.7449, 0.1335, 0.7393, 0.1419, 0.8046, 0.1954, 0.7449, 0.1335, 0.8117, 0.1883, 0.8046, 0.1954, 0.7393, 0.1419, 0.7449, 0.1335, 0.6687, 0.09279, 0.6648, 0.1021, 0.7393, 0.1419, 0.6687, 0.09279, 0.7449, 0.1335, 0.7393, 0.1419, 0.6648, 0.1021, 0.6687, 0.09279, 0.586, 0.06771, 0.584, 0.07757, 0.6648, 0.1021, 0.586, 0.06771, 0.6687, 0.09279, 0.6648, 0.1021, 0.584, 0.07757, 0.586, 0.06771, 0.5, 0.05924, 0.5, 0.06929, 0.584, 0.07757, 0.5, 0.05924, 0.586, 0.06771, 0.584, 0.07757, 0.5, 0.06929, 0.5, 0.05924, 0.414, 0.06771, 0.416, 0.07757, 0.5, 0.06929, 0.414, 0.06771, 0.5, 0.05924, 0.5, 0.06929, 0.416, 0.07757, 0.414, 0.06771, 0.3313, 0.09279, 0.3352, 0.1021, 0.416, 0.07757, 0.3313, 0.09279, 0.414, 0.06771, 0.416, 0.07757, 0.3352, 0.1021, 0.3313, 0.09279, 0.2551, 0.1335, 0.2607, 0.1419, 0.3352, 0.1021, 0.2551, 0.1335, 0.3313, 0.09279, 0.3352, 0.1021, 0.2607, 0.1419, 0.2551, 0.1335, 0.1883, 0.1883, 0.1954, 0.1954, 0.2607, 0.1419, 0.1883, 0.1883, 0.2551, 0.1335, 0.2607, 0.1419, 0.1954, 0.1954, 0.1883, 0.1883, 0.1335, 0.2551, 0.1419, 0.2607, 0.1954, 0.1954, 0.1335, 0.2551, 0.1883, 0.1883, 0.1954, 0.1954, 0.1419, 0.2607, 0.1335, 0.2551, 0.09279, 0.3313, 0.1021, 0.3352, 0.1419, 0.2607, 0.09279, 0.3313, 0.1335, 0.2551, 0.1419, 0.2607, 0.1021, 0.3352, 0.09279, 0.3313, 0.06771, 0.414, 0.07757, 0.416, 0.1021, 0.3352, 0.06771, 0.414, 0.09279, 0.3313, 0.1021, 0.3352, 0.07757, 0.416, 0.06771, 0.414, 0.05924, 0.5, 0.06929, 0.5, 0.07757, 0.416, 0.05924, 0.5, 0.06771, 0.414, 0.07757, 0.416, 0.06929, 0.5, 0.05924, 0.5, 0.06771, 0.586, 0.07757, 0.584, 0.06929, 0.5, 0.06771, 0.586, 0.05924, 0.5, 0.06929, 0.5, 0.07757, 0.584, 0.06771, 0.586, 0.09279, 0.6687, 0.1021, 0.6648, 0.07757, 0.584, 0.09279, 0.6687, 0.06771, 0.586, 0.07757, 0.584, 0.1021, 0.6648, 0.09279, 0.6687, 0.1335, 0.7449, 0.1419, 0.7393, 0.1021, 0.6648, 0.1335, 0.7449, 0.09279, 0.6687, 0.1021, 0.6648, 0.1419, 0.7393, 0.1335, 0.7449, 0.1883, 0.8117, 0.1954, 0.8046, 0.1419, 0.7393, 0.1883, 0.8117, 0.1335, 0.7449, 0.1419, 0.7393, 0.1954, 0.8046, 0.1883, 0.8117, 0.2551, 0.8665, 0.2607, 0.8581, 0.1954, 0.8046, 0.2551, 0.8665, 0.1883, 0.8117, 0.1954, 0.8046, 0.2607, 0.8581, 0.2551, 0.8665, 0.3313, 0.9072, 0.3352, 0.8979, 0.2607, 0.8581, 0.3313, 0.9072, 0.2551, 0.8665, 0.2607, 0.8581, 0.3352, 0.8979, 0.3313, 0.9072, 0.414, 0.9323, 0.416, 0.9224, 0.3352, 0.8979, 0.414, 0.9323, 0.3313, 0.9072, 0.3352, 0.8979, 0.416, 0.9224, 0.414, 0.9323, 0.5, 0.9408, 0.5, 0.9307, 0.416, 0.9224, 0.5, 0.9408, 0.414, 0.9323, 0.416, 0.9224, 0.5, 0.9307, 0.7963, 0.5675, 0.8009, 0.5, 0.7903, 0.5, 0.7865, 0.5561, 0.7969, 0.5, 0.7964, 0.5675, 0.7859, 0.5561, 0.7863, 0.5, 0.8009, 0.5, 0.7963, 0.4325, 0.7865, 0.4439, 0.7903, 0.5, 0.7964, 0.4325, 0.7969, 0.5, 0.7863, 0.5, 0.7859, 0.4439, 0.2037, 0.4325, 0.1991, 0.5, 0.2097, 0.5, 0.2135, 0.4439, 0.2031, 0.5, 0.2036, 0.4325, 0.2141, 0.4439, 0.2137, 0.5, 0.1991, 0.5, 0.2037, 0.5675, 0.2135, 0.5561, 0.2097, 0.5, 0.2036, 0.5675, 0.2031, 0.5, 0.2137, 0.5, 0.2141, 0.5561, 0.2242, 0.5661, 0.7758, 0.5661, 0.7964, 0.5675, 0.2036, 0.5675, 0.2036, 0.4325, 0.7964, 0.4325, 0.7758, 0.4339, 0.2242, 0.4339, 0.7963, 0.4325, 0.2037, 0.4325, 0.2242, 0.4339, 0.7758, 0.4339, 0.7758, 0.5661, 0.2242, 0.5661, 0.2037, 0.5675, 0.7963, 0.5675, 0.7865, 0.5561, 0.7903, 0.5, 0.7803, 0.5, 0.7765, 0.5561, 0.7863, 0.5, 0.7859, 0.5561, 0.7759, 0.5561, 0.7763, 0.5, 0.7903, 0.5, 0.7865, 0.4439, 0.7765, 0.4439, 0.7803, 0.5, 0.7859, 0.4439, 0.7863, 0.5, 0.7763, 0.5, 0.7759, 0.4439, 0.2135, 0.4439, 0.2097, 0.5, 0.2197, 0.5, 0.2235, 0.4439, 0.2137, 0.5, 0.2141, 0.4439, 0.2241, 0.4439, 0.2237, 0.5, 0.2097, 0.5, 0.2135, 0.5561, 0.2235, 0.5561, 0.2197, 0.5, 0.2141, 0.5561, 0.2137, 0.5, 0.2237, 0.5, 0.2241, 0.5561, 0.2241, 0.5561, 0.7759, 0.5561, 0.7758, 0.5661, 0.2242, 0.5661, 0.2242, 0.4339, 0.7758, 0.4339, 0.7759, 0.4439, 0.2241, 0.4439, 0.7758, 0.4339, 0.2242, 0.4339, 0.2235, 0.4439, 0.7765, 0.4439, 0.7765, 0.5561, 0.2235, 0.5561, 0.2242, 0.5661, 0.7758, 0.5661, 0.2135, 0.4693, 0.2135, 0.4935, 0.2242, 0.4935, 0.2242, 0.4693, 0.7865, 0.4935, 0.7865, 0.4693, 0.7758, 0.4693, 0.7758, 0.4935, 0.7758, 0.4935, 0.7758, 0.4693, 0.7865, 0.4693, 0.7865, 0.4935, 0.2242, 0.5065, 0.2242, 0.5307, 0.2141, 0.5307, 0.2141, 0.5065, 0.2135, 0.4935, 0.2135, 0.4693, 0.2242, 0.4693, 0.2242, 0.4935, 0.7758, 0.5307, 0.7758, 0.5065, 0.7859, 0.5065, 0.7859, 0.5307, 0.2242, 0.5307, 0.2242, 0.5065, 0.2141, 0.5065, 0.2141, 0.5307, 0.7859, 0.5307, 0.7859, 0.5065, 0.7758, 0.5065, 0.7758, 0.5307, 0.5, 0.4491, 0.586, 0.4491, 0.586, 0.4672, 0.5, 0.4672])
me_mario_coin_mesh.materials.append(mat_mario_coin)
me_mario_coin_mesh.update()

# ---- objects
ob_mario_coin = bpy.data.objects.new('Mario Coin', me_mario_coin_mesh)
ob_sun = bpy.data.objects.new('Sun', light_sun)

# ---- transforms, parenting, visibility, modifiers, constraints
ob_mario_coin.location = (0.0, 0.0, 2.724e-08)
ob_sun.location = (0.0, 0.0, 0.0)
ob_sun.rotation_euler = (0.03321, -0.397, 0.3716)

# ---- collection membership
col_collection.objects.link(ob_mario_coin)
col_collection.objects.link(ob_sun)

# ---- scene / render settings (as saved in the file)
scene.frame_start = 1; scene.frame_end = 250; scene.frame_set(1)
scene.render.engine = 'BLENDER_EEVEE_NEXT'
scene.cycles.sampling_pattern = 'TABULATED_SOBOL'
scene.eevee.use_gtao = True
scene.eevee.ray_tracing_options.trace_max_roughness = 0.0
bpy.context.view_layer.update()

# ---- added for rendering (the .blend has no active camera): camera
cam_auto = bpy.data.cameras.new('AutoCamera')
cam_auto.lens = 50.0
cam_auto.sensor_width = 36.0
cam_auto.clip_end = 1000.0
ob_auto_camera = bpy.data.objects.new('AutoCamera', cam_auto)
scene.collection.objects.link(ob_auto_camera)
ob_auto_camera.location = (2.62398, -3.14879, 2.0992)
ob_auto_camera.rotation_euler = (1.09748, -7.21219e-08, 0.694738)
scene.camera = ob_auto_camera
bpy.context.view_layer.update()

